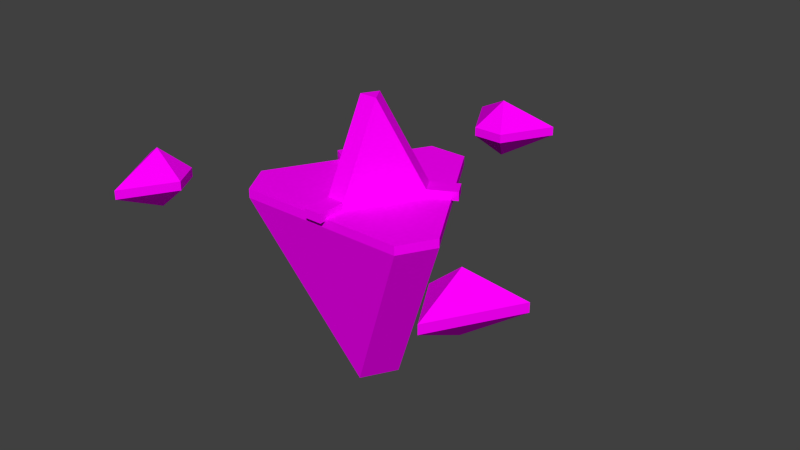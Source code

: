 # Source: Colony_Station.blend  (saved by Blender 2.73.0; exported with 4.5.12 LTS)
import bpy
from mathutils import Matrix  # noqa: F401  (used for matrix-valued properties, if any)

bpy.ops.wm.read_factory_settings(use_empty=True)
scene = bpy.context.scene
scene.name = 'Scene'

# ---- collections
col_collection_1 = bpy.data.collections.new('Collection 1'); scene.collection.children.link(col_collection_1)

# ---- images (referenced by path relative to the original .blend; pixels are not part of the script)
import os
ASSET_DIR = os.environ.get("B2B_ASSET_DIR", "")  # directory of the original .blend (textures are referenced by path, not embedded)
HERE = os.path.dirname(os.path.abspath(__file__))  # packed textures are extracted next to this script under _unpacked/

def load_image(name, relpath, width, height, colorspace="sRGB"):
    """Load a texture the original file referenced (path relative to the .blend, or extracted next to this script)."""
    p = next((c for c in (os.path.join(HERE, relpath), os.path.join(ASSET_DIR, relpath)) if relpath and os.path.exists(c)), "")
    if p:
        img = bpy.data.images.load(p, check_existing=True)
        img.name = name
    else:  # same state as the original file: an image datablock whose file is absent (Cycles renders it pink)
        img = bpy.data.images.new(name, width, height)
        img.source = "FILE"
        img.filepath = "//" + (relpath or name)
    img.colorspace_settings.name = colorspace
    return img
img_ao = load_image('AO', 'ColonyStation_AO.png', 1024, 1024, 'sRGB')

# ---- materials (node trees are filled in below, after node groups)
mat_material_001 = bpy.data.materials.new('Material.001')
mat_material_001.alpha_threshold = 0.0
mat_material_001.roughness = 0.5

# ---- material node trees
mat_material_001.use_nodes = True; mat_material_001.node_tree.nodes.clear()
_N = mat_material_001.node_tree.nodes; _L = mat_material_001.node_tree.links
n0 = _N.new('ShaderNodeOutputMaterial'); n0.name = 'Material Output'; n0.location = (300, 300)
n1 = _N.new('ShaderNodeBsdfDiffuse'); n1.name = 'Diffuse BSDF'; n1.location = (10, 300)
n2 = _N.new('ShaderNodeTexImage'); n2.name = 'Image Texture'; n2.location = (-318, 358)
n2.width = 140
n2.image = img_ao
_L.new(n1.outputs[0], n0.inputs[0])
_L.new(n2.outputs[0], n1.inputs[0])
n0.is_active_output = True

# ---- world
world_world = bpy.data.worlds.new('World'); scene.world = world_world
world_world.color = (0.05088, 0.05088, 0.05088)
world_world.use_sun_shadow = False
world_world.sun_shadow_jitter_overblur = 0.0
world_world.cycles.sampling_method = 'MANUAL'
world_world.cycles.sample_map_resolution = 256

# ---- meshes
me_cylinder = bpy.data.meshes.new('Cylinder')
me_cylinder.from_pydata([(0.09909, -0.5484, 2.177), (0.09909, -0.05721, 3.098), (-0.09909, -0.05721, 3.098), (-3.527e-08, 0.1144, 3.098), (-2.98e-08, -0.2543, -0.04646), (-0.2202, 0.1271, -0.04646), (0.2202, 0.1271, -0.04646), (0.2202, 1.219, 2.0), (-0.2202, 1.219, 2.0), (0.9452, -0.8, 2.0), (1.165, -0.4186, 2.0), (-1.165, -0.4186, 2.0), (-0.9452, -0.8, 2.0), (-0.09909, -0.5484, 2.177), (0.4253, 0.36, 2.177), (0.5244, 0.1884, 2.177), (-0.5244, 0.1884, 2.177), (-0.4253, 0.36, 2.177), (0.09909, -0.5484, 2.077), (-0.09909, -0.5484, 2.077), (0.4253, 0.36, 2.077), (0.5244, 0.1884, 2.077), (-0.5244, 0.1884, 2.077), (-0.4253, 0.36, 2.077), (0.2202, 1.219, 2.1), (-0.2202, 1.219, 2.1), (0.9452, -0.8, 2.1), (1.165, -0.4186, 2.1), (-1.165, -0.4186, 2.1), (-0.9452, -0.8, 2.1), (0.1728, 1.948, 2.0), (-0.1728, 1.948, 2.0), (1.601, -1.124, 2.0), (1.773, -0.8244, 2.0), (-1.773, -0.8244, 2.0), (-1.601, -1.124, 2.0), (0.1728, 1.948, 2.1), (-0.1728, 1.948, 2.1), (1.601, -1.124, 2.1), (1.773, -0.8244, 2.1), (-1.773, -0.8244, 2.1), (-1.601, -1.124, 2.1), (0.4942, 2.52, 2.0), (-0.4942, 2.52, 2.0), (1.935, -1.688, 2.0), (2.429, -0.8319, 2.0), (-2.429, -0.8319, 2.0), (-1.935, -1.688, 2.0), (0.4942, 2.52, 2.1), (-0.4942, 2.52, 2.1), (1.935, -1.688, 2.1), (2.429, -0.8319, 2.1), (-2.429, -0.8319, 2.1), (-1.935, -1.688, 2.1), (0.0, 2.234, 1.719), (-0.7039, 0.5208, 2.177), (1.935, -1.117, 1.719), (0.7039, 0.5208, 2.077), (-1.935, -1.117, 1.719), (0.7039, 0.5208, 2.177), (-0.803, 0.3492, 2.177), (0.803, 0.3492, 2.177), (-0.09909, -0.87, 2.077), (0.09909, -0.87, 2.077), (-0.09909, -0.87, 2.177), (0.09909, -0.87, 2.177), (0.803, 0.3492, 2.077), (-0.803, 0.3492, 2.077), (-0.7039, 0.5208, 2.077), (0.0, 2.234, 2.381), (1.935, -1.117, 2.381), (-1.935, -1.117, 2.381)], [], [(3, 14, 17), (4, 9, 12), (8, 11, 28, 25), (5, 11, 8), (4, 5, 6), (5, 8, 7, 6), (9, 4, 6, 10), (11, 5, 4, 12), (6, 7, 10), (13, 16, 22, 19), (2, 16, 13), (3, 2, 1), (2, 13, 0, 1), (14, 3, 1, 15), (16, 2, 3, 17), (1, 0, 15), (20, 21, 18, 19, 22, 23), (17, 14, 20, 23), (15, 0, 18, 21), (20, 14, 59, 57), (15, 21, 66, 61), (18, 0, 65, 63), (26, 27, 24, 25, 28, 29), (12, 9, 26, 29), (10, 7, 24, 27), (38, 32, 44, 50), (33, 39, 51, 45), (36, 30, 42, 48), (32, 38, 39, 33), (7, 8, 25, 24), (9, 10, 27, 26), (30, 36, 37, 31), (46, 47, 53, 52), (44, 45, 51, 50), (42, 43, 49, 48), (35, 41, 53, 47), (40, 34, 46, 52), (31, 37, 49, 43), (13, 19, 62, 64), (21, 20, 57, 66), (23, 22, 67, 68), (58, 46, 34), (54, 31, 43), (22, 16, 60, 67), (58, 35, 47), (54, 42, 30), (17, 23, 68, 55), (58, 47, 46), (54, 43, 42), (54, 30, 31), (65, 64, 62, 63), (59, 61, 66, 57), (58, 34, 35), (60, 55, 68, 67), (56, 32, 33), (56, 45, 44), (56, 33, 45), (56, 44, 32), (19, 18, 63, 62), (16, 17, 55, 60), (14, 15, 61, 59), (0, 13, 64, 65), (34, 40, 41, 35), (11, 12, 29, 28), (70, 38, 50), (70, 51, 39), (70, 50, 51), (70, 39, 38), (71, 41, 40), (71, 52, 53), (71, 53, 41), (71, 40, 52), (69, 37, 36), (69, 48, 49), (69, 36, 48), (69, 49, 37)])
_uv = me_cylinder.uv_layers.new(name='UVMap')
_uv.uv.foreach_set('vector', [0.1886, 0.5378, 0.3177, 0.4961, 0.3059, 0.606, 0.3442, 0.1007, 0.4046, 0.3254, 0.1603, 0.2622, 0.01295, 0.0001625, 0.1207, 0.2245, 0.1097, 0.2329, 0.0001625, 0.0063, 0.3398, 0.03006, 0.1207, 0.2245, 0.01295, 0.0001625, 0.3442, 0.1007, 0.3398, 0.03006, 0.3832, 0.0856, 0.3398, 0.03006, 0.6527, 0.05466, 0.633, 0.1173, 0.3832, 0.0856, 0.4046, 0.3254, 0.3442, 0.1007, 0.3832, 0.0856, 0.4592, 0.3088, 0.1207, 0.2245, 0.3398, 0.03006, 0.3442, 0.1007, 0.1603, 0.2622, 0.3832, 0.0856, 0.633, 0.1173, 0.4592, 0.3088, 0.4457, 0.5025, 0.392, 0.4062, 0.4013, 0.3974, 0.4584, 0.4986, 0.1776, 0.5105, 0.05792, 0.4733, 0.1712, 0.3914, 0.1886, 0.5378, 0.1776, 0.5105, 0.1965, 0.5093, 0.1776, 0.5105, 0.1712, 0.3914, 0.2007, 0.3914, 0.1965, 0.5093, 0.3177, 0.4961, 0.1886, 0.5378, 0.1965, 0.5093, 0.3098, 0.4715, 0.05792, 0.4733, 0.1776, 0.5105, 0.1886, 0.5378, 0.04926, 0.5035, 0.1965, 0.5093, 0.2007, 0.3914, 0.3098, 0.4715, 0.529, 0.3716, 0.5422, 0.3948, 0.4853, 0.4971, 0.4584, 0.4986, 0.4013, 0.3974, 0.4139, 0.3736, 0.4167, 0.3606, 0.5261, 0.3594, 0.529, 0.3716, 0.4139, 0.3736, 0.5521, 0.404, 0.4976, 0.5005, 0.4853, 0.4971, 0.5422, 0.3948, 0.529, 0.3716, 0.5261, 0.3594, 0.5612, 0.3435, 0.5662, 0.3545, 0.5521, 0.404, 0.5422, 0.3948, 0.5763, 0.3736, 0.5825, 0.3827, 0.4853, 0.4971, 0.4976, 0.5005, 0.4949, 0.5393, 0.4828, 0.5385, 0.9077, 0.3294, 0.8409, 0.3432, 0.646, 0.1243, 0.6674, 0.05953, 0.9544, 0.0001626, 0.9998, 0.05115, 0.1603, 0.2622, 0.4046, 0.3254, 0.4054, 0.3401, 0.1537, 0.2746, 0.4592, 0.3088, 0.633, 0.1173, 0.646, 0.1243, 0.4671, 0.3211, 0.3941, 0.5498, 0.4055, 0.5741, 0.3824, 0.6578, 0.3578, 0.6742, 0.465, 0.5792, 0.4832, 0.5608, 0.4946, 0.6742, 0.4793, 0.6619, 0.6867, 0.7772, 0.6754, 0.7529, 0.6984, 0.6691, 0.723, 0.6527, 0.4055, 0.5741, 0.3941, 0.5498, 0.4832, 0.5608, 0.465, 0.5792, 0.633, 0.1173, 0.6527, 0.05466, 0.6674, 0.05953, 0.646, 0.1243, 0.4046, 0.3254, 0.4592, 0.3088, 0.4671, 0.3211, 0.4054, 0.3401, 0.6754, 0.7529, 0.6867, 0.7772, 0.5977, 0.7661, 0.6159, 0.7478, 0.6984, 0.4522, 0.6015, 0.448, 0.5863, 0.4357, 0.723, 0.4357, 0.3824, 0.6578, 0.4793, 0.6619, 0.4946, 0.6742, 0.3578, 0.6742, 0.6984, 0.6691, 0.6015, 0.665, 0.5863, 0.6527, 0.723, 0.6527, 0.6159, 0.5308, 0.5977, 0.5492, 0.5863, 0.4357, 0.6015, 0.448, 0.6867, 0.5602, 0.6754, 0.5359, 0.6984, 0.4522, 0.723, 0.4357, 0.6159, 0.7478, 0.5977, 0.7661, 0.5863, 0.6527, 0.6015, 0.665, 0.4457, 0.5025, 0.4584, 0.4986, 0.461, 0.5385, 0.45, 0.5395, 0.5422, 0.3948, 0.529, 0.3716, 0.5662, 0.3545, 0.5763, 0.3736, 0.4139, 0.3736, 0.4013, 0.3974, 0.3672, 0.3741, 0.3783, 0.3556, 0.648, 0.4862, 0.6984, 0.4522, 0.6754, 0.5359, 0.648, 0.7032, 0.6159, 0.7478, 0.6015, 0.665, 0.4013, 0.3974, 0.392, 0.4062, 0.3603, 0.384, 0.3672, 0.3741, 0.648, 0.4862, 0.6159, 0.5308, 0.6015, 0.448, 0.648, 0.7032, 0.6984, 0.6691, 0.6754, 0.7529, 0.4167, 0.3606, 0.4139, 0.3736, 0.3783, 0.3556, 0.3829, 0.3456, 0.648, 0.4862, 0.6015, 0.448, 0.6984, 0.4522, 0.648, 0.7032, 0.6015, 0.665, 0.6984, 0.6691, 0.648, 0.7032, 0.6754, 0.7529, 0.6159, 0.7478, 0.4828, 0.5495, 0.461, 0.5495, 0.461, 0.5385, 0.4828, 0.5385, 0.5758, 0.3494, 0.586, 0.3684, 0.5763, 0.3736, 0.5662, 0.3545, 0.648, 0.4862, 0.6754, 0.5359, 0.6159, 0.5308, 0.3578, 0.3685, 0.3689, 0.35, 0.3783, 0.3556, 0.3672, 0.3741, 0.4329, 0.6238, 0.4055, 0.5741, 0.465, 0.5792, 0.4329, 0.6238, 0.4793, 0.6619, 0.3824, 0.6578, 0.4329, 0.6238, 0.465, 0.5792, 0.4793, 0.6619, 0.4329, 0.6238, 0.3824, 0.6578, 0.4055, 0.5741, 0.4584, 0.4986, 0.4853, 0.4971, 0.4828, 0.5385, 0.461, 0.5385, 0.05792, 0.4733, 0.04926, 0.5035, 0.0001625, 0.4895, 0.008825, 0.4592, 0.3177, 0.4961, 0.3098, 0.4715, 0.3496, 0.4587, 0.3575, 0.4832, 0.2007, 0.3914, 0.1712, 0.3914, 0.1712, 0.3435, 0.2007, 0.3435, 0.6754, 0.5359, 0.6867, 0.5602, 0.5977, 0.5492, 0.6159, 0.5308, 0.1207, 0.2245, 0.1603, 0.2622, 0.1537, 0.2746, 0.1097, 0.2329, 0.4262, 0.7174, 0.3971, 0.7664, 0.3578, 0.6742, 0.4262, 0.7174, 0.4946, 0.6742, 0.4553, 0.7664, 0.4262, 0.7174, 0.3578, 0.6742, 0.4946, 0.6742, 0.4262, 0.7174, 0.4553, 0.7664, 0.3971, 0.7664, 0.6547, 0.3926, 0.6256, 0.3435, 0.6837, 0.3435, 0.6547, 0.3926, 0.723, 0.4357, 0.5863, 0.4357, 0.6547, 0.3926, 0.5863, 0.4357, 0.6256, 0.3435, 0.6547, 0.3926, 0.6837, 0.3435, 0.723, 0.4357, 0.6547, 0.6096, 0.6256, 0.5605, 0.6837, 0.5605, 0.6547, 0.6096, 0.723, 0.6527, 0.5863, 0.6527, 0.6547, 0.6096, 0.6837, 0.5605, 0.723, 0.6527, 0.6547, 0.6096, 0.5863, 0.6527, 0.6256, 0.5605])
me_cylinder.materials.append(mat_material_001)
me_cylinder.use_remesh_preserve_volume = False
me_cylinder.use_remesh_preserve_attributes = False
me_cylinder.use_mirror_vertex_groups = False
me_cylinder.update()

# ---- objects
ob_cylinder = bpy.data.objects.new('Cylinder', me_cylinder)

# ---- transforms, parenting, visibility, modifiers, constraints
ob_cylinder.location = (0.0, 0.0, 0.0)
ob_cylinder.lineart.crease_threshold = 0.0

# ---- collection membership
col_collection_1.objects.link(ob_cylinder)

# ---- scene / render settings (as saved in the file)
scene.frame_start = 1; scene.frame_end = 250; scene.frame_set(1)
scene.render.engine = 'CYCLES'
scene.render.dither_intensity = 0.0
scene.cycles.use_denoising = False
scene.cycles.samples = 100
scene.cycles.sampling_pattern = 'TABULATED_SOBOL'
scene.cycles.light_sampling_threshold = 0.0
scene.cycles.use_adaptive_sampling = False
scene.cycles.use_light_tree = False
scene.cycles.blur_glossy = 0.0
scene.cycles.pixel_filter_type = 'GAUSSIAN'
scene.cycles.sample_clamp_indirect = 0.0
scene.cycles.bake_type = 'AO'
scene.view_settings.view_transform = 'Standard'
bpy.context.view_layer.update()

# ---- added for rendering (the .blend has no active camera and no usable light): camera, sun
cam_auto = bpy.data.cameras.new('AutoCamera')
cam_auto.lens = 50.0
cam_auto.sensor_width = 36.0
cam_auto.clip_end = 1000.0
ob_auto_camera = bpy.data.objects.new('AutoCamera', cam_auto)
scene.collection.objects.link(ob_auto_camera)
ob_auto_camera.location = (6.62029, -7.5284, 6.82214)
ob_auto_camera.rotation_euler = (1.09748, -7.21219e-08, 0.694738)
scene.camera = ob_auto_camera
light_auto_sun = bpy.data.lights.new('AutoSun', 'SUN')
light_auto_sun.energy = 3.0
light_auto_sun.angle = 0.0523599
ob_auto_sun = bpy.data.objects.new('AutoSun', light_auto_sun)
scene.collection.objects.link(ob_auto_sun)
ob_auto_sun.rotation_euler = (0.872665, 0.174533, 0.523599)
bpy.context.view_layer.update()
